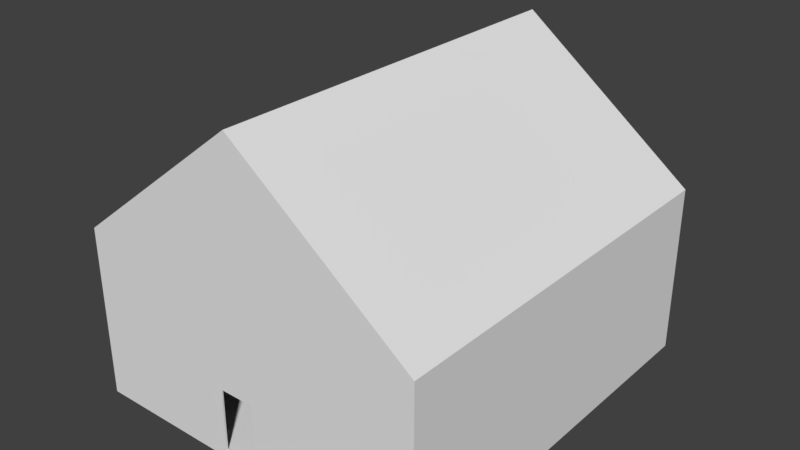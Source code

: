 # Source: House.blend  (saved by Blender 2.78.0; exported with 4.5.12 LTS)
import bpy
from mathutils import Matrix  # noqa: F401  (used for matrix-valued properties, if any)

bpy.ops.wm.read_factory_settings(use_empty=True)
scene = bpy.context.scene
scene.name = 'Scene'

# ---- collections
col_collection_1 = bpy.data.collections.new('Collection 1'); scene.collection.children.link(col_collection_1)

# ---- materials (node trees are filled in below, after node groups)
mat_material = bpy.data.materials.new('Material')
mat_material.alpha_threshold = 0.0
mat_material.use_transparent_shadow = False
mat_material.roughness = 0.5
mat_material.line_color = (0.0, 0.0, 0.0, 1.0)

# ---- material node trees

# ---- world
world_world = bpy.data.worlds.new('World'); scene.world = world_world
world_world.color = (0.05088, 0.05088, 0.05088)
world_world.use_sun_shadow = False
world_world.sun_shadow_jitter_overblur = 0.0
world_world.cycles.sampling_method = 'MANUAL'

# ---- meshes
me_cube = bpy.data.meshes.new('Cube')
me_cube.from_pydata([(1.0, 1.0, -1.0), (1.0, -1.0, -1.0), (-1.0, -1.0, -1.0), (-1.0, 1.0, -1.0), (1.0, 1.0, 1.0), (1.0, -1.0, 1.0), (-1.0, -1.0, 1.0), (-1.0, 1.0, 1.0), (0.9925, 0.9925, -0.9085), (0.9925, -0.9925, -0.9085), (-0.9925, -0.9925, -0.9085), (-0.9925, 0.9925, -0.9085), (0.9925, 0.9925, 0.9925), (0.9925, -0.9925, 0.9925), (-0.9925, -0.9925, 0.9925), (-0.9925, 0.9925, 0.9925), (-0.1485, -1.0, -0.1608), (-0.1485, -0.9925, -0.1608), (-0.1485, -1.0, -0.8931), (-0.1485, -0.9925, -0.8931), (0.05308, -1.0, -0.8931), (0.05308, -0.9925, -0.8931), (0.05308, -1.0, -0.1608), (0.05308, -0.9925, -0.1608), (0.7331, 1.0, 0.6492), (0.7331, 0.9925, 0.6492), (0.7331, 1.0, 0.1258), (0.7331, 0.9925, 0.1258), (0.8759, 1.0, 0.1258), (0.8759, 0.9925, 0.1258), (0.8759, 1.0, 0.6492), (0.8759, 0.9925, 0.6492), (0.8759, 1.0, 0.3875), (-0.1117, 1.0, -0.3563), (-0.1117, 0.9925, -0.3563), (-0.1117, 1.0, -0.8526), (-0.1117, 0.9925, -0.8526), (0.0374, 1.0, -0.8526), (0.0374, 0.9925, -0.8526), (-0.1117, 0.9925, -0.466), (0.0374, 1.0, -0.3563), (0.0374, 0.9925, -0.3563), (0.0374, 1.0, -0.3733), (1.0, 1.0, 1.03), (1.0, -1.0, 1.03), (-1.0, 1.0, 1.03), (-1.0, -1.0, 1.03), (2.384e-07, 1.0, 2.629), (-5.364e-07, -1.0, 2.629), (2.384e-07, 1.0, 2.659), (-5.364e-07, -1.0, 2.659)], [], [(0, 1, 2, 3), (0, 4, 5, 1), (1, 5, 48, 6, 2, 16, 22, 20), (2, 6, 7, 3), (4, 32, 30, 24, 26, 7, 47), (8, 11, 10, 9), (8, 9, 13, 12), (9, 23, 17, 19, 10, 14, 13), (10, 11, 15, 14), (12, 15, 27, 25, 31), (12, 13, 14, 15), (21, 20, 22, 23), (18, 19, 17, 16), (20, 18, 16, 2, 1), (19, 18, 20, 21), (23, 22, 16, 17), (10, 19, 21, 23, 9), (28, 29, 31, 30, 32), (27, 26, 24, 25), (31, 29, 27, 15, 11, 39, 34, 41, 8, 12), (26, 27, 29, 28), (7, 26, 28, 32, 4, 0, 42, 40, 33, 35, 3), (30, 31, 25, 24), (37, 38, 41, 40, 42), (3, 35, 37, 42, 0), (36, 35, 33, 34, 39), (8, 41, 38, 36, 39, 11), (35, 36, 38, 37), (40, 41, 34, 33), (48, 5, 44, 50), (49, 45, 46, 50), (5, 4, 43, 44), (7, 6, 46, 45), (47, 7, 45, 49), (4, 47, 49, 43), (43, 49, 50, 44), (6, 48, 50, 46)])
me_cube.materials.append(mat_material)
me_cube.use_remesh_preserve_volume = False
me_cube.use_remesh_preserve_attributes = False
me_cube.use_mirror_vertex_groups = False
me_cube.update()

# ---- objects
ob_cube = bpy.data.objects.new('Cube', me_cube)

# ---- transforms, parenting, visibility, modifiers, constraints
ob_cube.location = (0.0, 0.0, 0.0)
ob_cube.scale = (16.67, 18.57, 7.901)
ob_cube.lock_rotations_4d = False
ob_cube.empty_display_type = 'ARROWS'
ob_cube.lineart.crease_threshold = 0.0

# ---- collection membership
col_collection_1.objects.link(ob_cube)

# ---- scene / render settings (as saved in the file)
scene.frame_start = 1; scene.frame_end = 250; scene.frame_set(1)
scene.render.engine = 'BLENDER_EEVEE_NEXT'
scene.render.resolution_percentage = 50
scene.render.dither_intensity = 0.0
scene.cycles.use_denoising = False
scene.cycles.samples = 128
scene.cycles.sampling_pattern = 'TABULATED_SOBOL'
scene.cycles.light_sampling_threshold = 0.0
scene.cycles.use_adaptive_sampling = False
scene.cycles.use_light_tree = False
scene.cycles.blur_glossy = 0.0
scene.cycles.sample_clamp_indirect = 0.0
scene.view_settings.view_transform = 'Standard'
bpy.context.view_layer.update()

# ---- added for rendering (the .blend has no active camera and no usable light): camera, sun
cam_auto = bpy.data.cameras.new('AutoCamera')
cam_auto.lens = 50.0
cam_auto.sensor_width = 36.0
cam_auto.clip_end = 1000.0
ob_auto_camera = bpy.data.objects.new('AutoCamera', cam_auto)
scene.collection.objects.link(ob_auto_camera)
ob_auto_camera.location = (53.3617, -64.0341, 49.2418)
ob_auto_camera.rotation_euler = (1.09748, -7.21219e-08, 0.694738)
scene.camera = ob_auto_camera
light_auto_sun = bpy.data.lights.new('AutoSun', 'SUN')
light_auto_sun.energy = 3.0
light_auto_sun.angle = 0.0523599
ob_auto_sun = bpy.data.objects.new('AutoSun', light_auto_sun)
scene.collection.objects.link(ob_auto_sun)
ob_auto_sun.rotation_euler = (0.872665, 0.174533, 0.523599)
bpy.context.view_layer.update()

